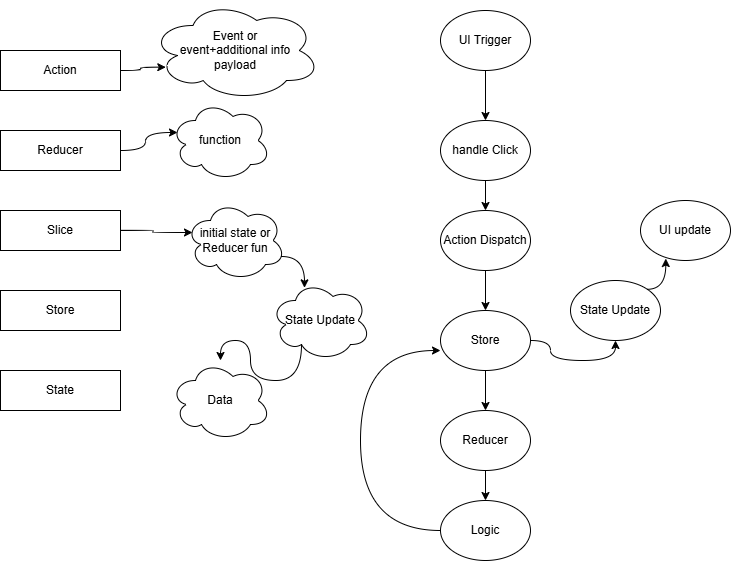

The diagram above was exported from draw.io. Its source (the exported page's mxGraphModel, read from the mxfile embedded in the PNG):
<mxGraphModel dx="786" dy="451" grid="1" gridSize="10" guides="1" tooltips="1" connect="1" arrows="1" fold="1" page="1" pageScale="1" pageWidth="850" pageHeight="1100" math="0" shadow="0">
  <root>
    <mxCell id="0" />
    <mxCell id="1" parent="0" />
    <mxCell id="sAao6KHfMV-Xt4SKMbBA-1" parent="1" style="rounded=0;whiteSpace=wrap;html=1;" value="Action" vertex="1">
      <mxGeometry height="40" width="120" x="80" y="240" as="geometry" />
    </mxCell>
    <mxCell id="sAao6KHfMV-Xt4SKMbBA-11" parent="1" style="rounded=0;whiteSpace=wrap;html=1;" value="Reducer" vertex="1">
      <mxGeometry height="40" width="120" x="80" y="320" as="geometry" />
    </mxCell>
    <mxCell id="sAao6KHfMV-Xt4SKMbBA-12" parent="1" style="rounded=0;whiteSpace=wrap;html=1;" value="Slice" vertex="1">
      <mxGeometry height="40" width="120" x="80" y="400" as="geometry" />
    </mxCell>
    <mxCell id="sAao6KHfMV-Xt4SKMbBA-13" parent="1" style="rounded=0;whiteSpace=wrap;html=1;" value="Store" vertex="1">
      <mxGeometry height="40" width="120" x="80" y="480" as="geometry" />
    </mxCell>
    <mxCell id="sAao6KHfMV-Xt4SKMbBA-14" parent="1" style="rounded=0;whiteSpace=wrap;html=1;" value="State" vertex="1">
      <mxGeometry height="40" width="120" x="80" y="560" as="geometry" />
    </mxCell>
    <mxCell id="sAao6KHfMV-Xt4SKMbBA-25" edge="1" parent="1" source="sAao6KHfMV-Xt4SKMbBA-15" style="edgeStyle=orthogonalEdgeStyle;curved=1;rounded=0;orthogonalLoop=1;jettySize=auto;html=1;exitX=0.5;exitY=1;exitDx=0;exitDy=0;entryX=0.5;entryY=0;entryDx=0;entryDy=0;" target="sAao6KHfMV-Xt4SKMbBA-17">
      <mxGeometry relative="1" as="geometry" />
    </mxCell>
    <mxCell id="sAao6KHfMV-Xt4SKMbBA-15" parent="1" style="ellipse;whiteSpace=wrap;html=1;" value="UI Trigger" vertex="1">
      <mxGeometry height="60" width="90" x="520" y="200" as="geometry" />
    </mxCell>
    <mxCell id="sAao6KHfMV-Xt4SKMbBA-27" edge="1" parent="1" source="sAao6KHfMV-Xt4SKMbBA-16" style="edgeStyle=orthogonalEdgeStyle;curved=1;rounded=0;orthogonalLoop=1;jettySize=auto;html=1;exitX=0.5;exitY=1;exitDx=0;exitDy=0;entryX=0.5;entryY=0;entryDx=0;entryDy=0;" target="sAao6KHfMV-Xt4SKMbBA-18">
      <mxGeometry relative="1" as="geometry" />
    </mxCell>
    <mxCell id="sAao6KHfMV-Xt4SKMbBA-16" parent="1" style="ellipse;whiteSpace=wrap;html=1;" value="Action Dispatch" vertex="1">
      <mxGeometry height="60" width="90" x="520" y="400" as="geometry" />
    </mxCell>
    <mxCell id="sAao6KHfMV-Xt4SKMbBA-26" edge="1" parent="1" source="sAao6KHfMV-Xt4SKMbBA-17" style="edgeStyle=orthogonalEdgeStyle;curved=1;rounded=0;orthogonalLoop=1;jettySize=auto;html=1;exitX=0.5;exitY=1;exitDx=0;exitDy=0;entryX=0.5;entryY=0;entryDx=0;entryDy=0;" target="sAao6KHfMV-Xt4SKMbBA-16">
      <mxGeometry relative="1" as="geometry" />
    </mxCell>
    <mxCell id="sAao6KHfMV-Xt4SKMbBA-17" parent="1" style="ellipse;whiteSpace=wrap;html=1;" value="handle Click" vertex="1">
      <mxGeometry height="60" width="90" x="520" y="310" as="geometry" />
    </mxCell>
    <mxCell id="sAao6KHfMV-Xt4SKMbBA-28" edge="1" parent="1" source="sAao6KHfMV-Xt4SKMbBA-18" style="edgeStyle=orthogonalEdgeStyle;curved=1;rounded=0;orthogonalLoop=1;jettySize=auto;html=1;exitX=0.5;exitY=1;exitDx=0;exitDy=0;entryX=0.5;entryY=0;entryDx=0;entryDy=0;" target="sAao6KHfMV-Xt4SKMbBA-19">
      <mxGeometry relative="1" as="geometry" />
    </mxCell>
    <mxCell id="sAao6KHfMV-Xt4SKMbBA-31" edge="1" parent="1" source="sAao6KHfMV-Xt4SKMbBA-18" style="edgeStyle=orthogonalEdgeStyle;curved=1;rounded=0;orthogonalLoop=1;jettySize=auto;html=1;exitX=1;exitY=0.5;exitDx=0;exitDy=0;entryX=0.5;entryY=1;entryDx=0;entryDy=0;" target="sAao6KHfMV-Xt4SKMbBA-21">
      <mxGeometry relative="1" as="geometry" />
    </mxCell>
    <mxCell id="sAao6KHfMV-Xt4SKMbBA-18" parent="1" style="ellipse;whiteSpace=wrap;html=1;" value="Store&lt;span style=&quot;color: rgba(0, 0, 0, 0); font-family: monospace; font-size: 0px; text-align: start; text-wrap-mode: nowrap;&quot;&gt;%3CmxGraphModel%3E%3Croot%3E%3CmxCell%20id%3D%220%22%2F%3E%3CmxCell%20id%3D%221%22%20parent%3D%220%22%2F%3E%3CmxCell%20id%3D%222%22%20parent%3D%221%22%20style%3D%22ellipse%3BwhiteSpace%3Dwrap%3Bhtml%3D1%3B%22%20value%3D%22Action%20Dispatch%22%20vertex%3D%221%22%3E%3CmxGeometry%20height%3D%2260%22%20width%3D%2290%22%20x%3D%22520%22%20y%3D%22400%22%20as%3D%22geometry%22%2F%3E%3C%2FmxCell%3E%3C%2Froot%3E%3C%2FmxGraphModel%3E&lt;/span&gt;" vertex="1">
      <mxGeometry height="60" width="90" x="520" y="500" as="geometry" />
    </mxCell>
    <mxCell id="sAao6KHfMV-Xt4SKMbBA-29" edge="1" parent="1" source="sAao6KHfMV-Xt4SKMbBA-19" style="edgeStyle=orthogonalEdgeStyle;curved=1;rounded=0;orthogonalLoop=1;jettySize=auto;html=1;exitX=0.5;exitY=1;exitDx=0;exitDy=0;entryX=0.5;entryY=0;entryDx=0;entryDy=0;" target="sAao6KHfMV-Xt4SKMbBA-22">
      <mxGeometry relative="1" as="geometry" />
    </mxCell>
    <mxCell id="sAao6KHfMV-Xt4SKMbBA-19" parent="1" style="ellipse;whiteSpace=wrap;html=1;" value="Reducer" vertex="1">
      <mxGeometry height="60" width="90" x="520" y="600" as="geometry" />
    </mxCell>
    <mxCell id="sAao6KHfMV-Xt4SKMbBA-20" parent="1" style="ellipse;whiteSpace=wrap;html=1;" value="UI update" vertex="1">
      <mxGeometry height="60" width="90" x="720" y="390" as="geometry" />
    </mxCell>
    <mxCell id="sAao6KHfMV-Xt4SKMbBA-21" parent="1" style="ellipse;whiteSpace=wrap;html=1;" value="State Update" vertex="1">
      <mxGeometry height="60" width="90" x="650" y="470" as="geometry" />
    </mxCell>
    <mxCell id="sAao6KHfMV-Xt4SKMbBA-30" edge="1" parent="1" source="sAao6KHfMV-Xt4SKMbBA-22" style="edgeStyle=orthogonalEdgeStyle;curved=1;rounded=0;orthogonalLoop=1;jettySize=auto;html=1;exitX=0;exitY=0.5;exitDx=0;exitDy=0;entryX=0;entryY=0.667;entryDx=0;entryDy=0;entryPerimeter=0;" target="sAao6KHfMV-Xt4SKMbBA-18">
      <mxGeometry relative="1" as="geometry">
        <Array as="points">
          <mxPoint x="440" y="720" />
          <mxPoint x="440" y="540" />
        </Array>
        <mxPoint x="485" y="730" as="sourcePoint" />
        <mxPoint x="485" y="540" as="targetPoint" />
      </mxGeometry>
    </mxCell>
    <mxCell id="sAao6KHfMV-Xt4SKMbBA-22" parent="1" style="ellipse;whiteSpace=wrap;html=1;" value="Logic" vertex="1">
      <mxGeometry height="60" width="90" x="520" y="690" as="geometry" />
    </mxCell>
    <mxCell id="sAao6KHfMV-Xt4SKMbBA-32" edge="1" parent="1" source="sAao6KHfMV-Xt4SKMbBA-21" style="edgeStyle=orthogonalEdgeStyle;curved=1;rounded=0;orthogonalLoop=1;jettySize=auto;html=1;exitX=1;exitY=0;exitDx=0;exitDy=0;entryX=0.281;entryY=0.967;entryDx=0;entryDy=0;entryPerimeter=0;" target="sAao6KHfMV-Xt4SKMbBA-20">
      <mxGeometry relative="1" as="geometry" />
    </mxCell>
    <mxCell id="sAao6KHfMV-Xt4SKMbBA-33" parent="1" style="ellipse;shape=cloud;whiteSpace=wrap;html=1;" value="Event or&lt;div&gt;event+additional info&lt;/div&gt;&lt;div&gt;payload&lt;/div&gt;" vertex="1">
      <mxGeometry height="100" width="170" x="230" y="190" as="geometry" />
    </mxCell>
    <mxCell id="sAao6KHfMV-Xt4SKMbBA-34" parent="1" style="ellipse;shape=cloud;whiteSpace=wrap;html=1;" value="function" vertex="1">
      <mxGeometry height="80" width="100" x="250" y="290" as="geometry" />
    </mxCell>
    <mxCell id="sAao6KHfMV-Xt4SKMbBA-35" parent="1" style="ellipse;shape=cloud;whiteSpace=wrap;html=1;" value="initial state or&lt;div&gt;Reducer fun&lt;/div&gt;" vertex="1">
      <mxGeometry height="80" width="100" x="265" y="390" as="geometry" />
    </mxCell>
    <mxCell id="sAao6KHfMV-Xt4SKMbBA-42" edge="1" parent="1" source="sAao6KHfMV-Xt4SKMbBA-36" style="edgeStyle=orthogonalEdgeStyle;curved=1;rounded=0;orthogonalLoop=1;jettySize=auto;html=1;exitX=0.31;exitY=0.8;exitDx=0;exitDy=0;exitPerimeter=0;" target="sAao6KHfMV-Xt4SKMbBA-37">
      <mxGeometry relative="1" as="geometry" />
    </mxCell>
    <mxCell id="sAao6KHfMV-Xt4SKMbBA-36" parent="1" style="ellipse;shape=cloud;whiteSpace=wrap;html=1;" value="State Update" vertex="1">
      <mxGeometry height="80" width="100" x="350" y="470" as="geometry" />
    </mxCell>
    <mxCell id="sAao6KHfMV-Xt4SKMbBA-37" parent="1" style="ellipse;shape=cloud;whiteSpace=wrap;html=1;" value="&lt;div&gt;Data&lt;/div&gt;" vertex="1">
      <mxGeometry height="80" width="100" x="250" y="550" as="geometry" />
    </mxCell>
    <mxCell id="sAao6KHfMV-Xt4SKMbBA-38" edge="1" parent="1" source="sAao6KHfMV-Xt4SKMbBA-1" style="edgeStyle=orthogonalEdgeStyle;curved=1;rounded=0;orthogonalLoop=1;jettySize=auto;html=1;exitX=1;exitY=0.5;exitDx=0;exitDy=0;entryX=0.09;entryY=0.667;entryDx=0;entryDy=0;entryPerimeter=0;" target="sAao6KHfMV-Xt4SKMbBA-33">
      <mxGeometry relative="1" as="geometry" />
    </mxCell>
    <mxCell id="sAao6KHfMV-Xt4SKMbBA-39" edge="1" parent="1" source="sAao6KHfMV-Xt4SKMbBA-11" style="edgeStyle=orthogonalEdgeStyle;curved=1;rounded=0;orthogonalLoop=1;jettySize=auto;html=1;exitX=1;exitY=0.5;exitDx=0;exitDy=0;entryX=0.07;entryY=0.4;entryDx=0;entryDy=0;entryPerimeter=0;" target="sAao6KHfMV-Xt4SKMbBA-34">
      <mxGeometry relative="1" as="geometry" />
    </mxCell>
    <mxCell id="sAao6KHfMV-Xt4SKMbBA-40" edge="1" parent="1" source="sAao6KHfMV-Xt4SKMbBA-12" style="edgeStyle=orthogonalEdgeStyle;curved=1;rounded=0;orthogonalLoop=1;jettySize=auto;html=1;exitX=1;exitY=0.5;exitDx=0;exitDy=0;entryX=0.07;entryY=0.4;entryDx=0;entryDy=0;entryPerimeter=0;" target="sAao6KHfMV-Xt4SKMbBA-35">
      <mxGeometry relative="1" as="geometry" />
    </mxCell>
    <mxCell id="sAao6KHfMV-Xt4SKMbBA-41" edge="1" parent="1" source="sAao6KHfMV-Xt4SKMbBA-35" style="edgeStyle=orthogonalEdgeStyle;curved=1;rounded=0;orthogonalLoop=1;jettySize=auto;html=1;exitX=0.96;exitY=0.7;exitDx=0;exitDy=0;exitPerimeter=0;entryX=0.34;entryY=0.092;entryDx=0;entryDy=0;entryPerimeter=0;" target="sAao6KHfMV-Xt4SKMbBA-36">
      <mxGeometry relative="1" as="geometry" />
    </mxCell>
  </root>
</mxGraphModel>